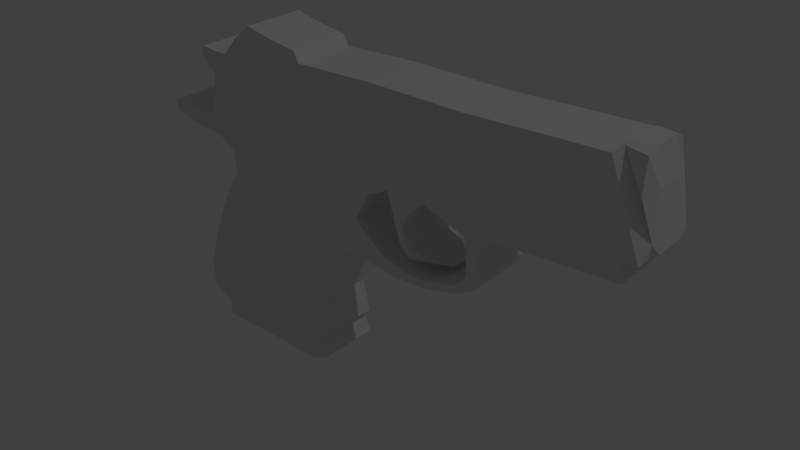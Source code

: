 # Source: handgun.blend  (saved by Blender 2.75.0; exported with 4.5.12 LTS)
import bpy
from mathutils import Matrix  # noqa: F401  (used for matrix-valued properties, if any)

bpy.ops.wm.read_factory_settings(use_empty=True)
scene = bpy.context.scene
scene.name = 'Scene'

# ---- collections
col_collection_1 = bpy.data.collections.new('Collection 1'); scene.collection.children.link(col_collection_1)

# ---- world
world_world = bpy.data.worlds.new('World'); scene.world = world_world
world_world.color = (0.05088, 0.05088, 0.05088)
world_world.use_sun_shadow = False
world_world.sun_shadow_jitter_overblur = 0.0
world_world.cycles.sampling_method = 'MANUAL'
world_world.cycles.sample_map_resolution = 256

# ---- lights
light_lamp = bpy.data.lights.new('Lamp', 'POINT')
light_lamp.transmission_factor = 0.0
light_lamp.cutoff_distance = 30.0
light_lamp.energy = 100.0
light_lamp.shadow_buffer_clip_start = 1.001
light_lamp.shadow_soft_size = 0.1
light_lamp.shadow_maximum_resolution = 0.006
light_lamp.use_absolute_resolution = True
light_lamp.cycles.use_multiple_importance_sampling = False

# ---- meshes
me_plane_001 = bpy.data.meshes.new('Plane.001')
me_plane_001.from_pydata([(-1.851, -2.165, 0.0), (2.319, -2.109, 0.0), (-1.518, 2.207, 0.0), (2.794, 1.422, 0.0), (1.757, -2.34, 0.0), (1.668, 6.907, 0.0), (-1.118, 3.601, 0.0), (0.4472, -2.237, 0.0), (-1.081, 2.908, 0.0), (-0.6392, -2.207, 0.0), (-1.74, -1.695, 0.0), (2.08, -1.499, 0.0), (1.164, -1.165, 0.0), (0.1991, -0.8682, 0.0), (-0.7097, -0.5891, 0.0), (2.321, -1.363, 0.0), (0.9741, -0.3522, 0.0), (0.1665, -0.01024, 0.0), (-0.5939, 0.3117, 0.0), (-2.448, -1.325, 0.0), (2.074, -0.3678, 0.0), (1.281, 0.6279, 0.0), (0.1378, 0.746, 0.0), (-0.4919, 1.106, 0.0), (-2.518, -0.5318, 0.0), (2.487, 0.6591, 0.0), (1.369, 1.63, 0.0), (0.1166, 1.303, 0.0), (-0.4168, 1.69, 0.0), (-1.995, 1.102, 0.0), (1.51, 7.224, 0.0), (-0.2212, 7.56, 0.0), (1.135, -2.291, 0.0), (0.2336, 3.176, 0.0), (0.7058, -1.024, 0.0), (0.5905, -0.1898, 0.0), (0.7382, 0.684, 0.0), (0.7742, 1.475, 0.0), (0.7614, 7.345, 0.0), (12.03, 4.431, 0.0), (11.12, 6.96, 0.0), (11.61, 4.411, 0.0), (9.537, 6.941, 0.0), (7.095, 6.881, 0.0), (11.65, 3.877, 0.0), (4.013, 6.964, 0.0), (7.99, 3.749, 0.0), (11.93, 6.172, 0.0), (11.88, 7.007, 0.1921), (12.25, 4.812, 0.2239), (11.32, 7.115, 0.2731), (-2.114, 6.62, 0.0), (-1.593, 6.557, 0.0), (-1.219, 6.563, 0.0), (-2.219, 6.309, 0.0), (-1.695, 5.856, 0.0), (-0.7991, 7.061, 0.0), (-3.503, 4.343, 0.0), (-3.55, 4.637, 0.0), (-3.116, 4.561, 0.0), (-2.751, 4.107, 0.0), (-1.667, 3.99, 0.0), (-1.926, 4.602, 0.0), (5.868, 1.634, 0.0), (7.566, 2.159, 0.0), (2.464, 6.927, 0.0), (3.923, 4.332, 0.0), (4.735, 4.124, 0.0), (5.011, 4.815, 0.0), (7.29, 2.378, 0.0), (3.219, 6.945, 0.0), (3.505, 1.965, 0.01186), (7.746, 3.444, 0.0), (4.102, 3.815, 0.0), (7.258, 3.61, 0.0), (4.117, 1.75, 0.0), (4.251, 4.477, 0.0), (7.34, 3.129, 0.0), (7.617, 3.017, 0.0), (4.966, 1.639, 0.0), (2.692, 6.932, 0.0), (7.342, 2.648, 0.0), (7.724, 2.482, 0.0), (1.968, 6.915, 0.0), (3.22, 2.519, 0.0), (5.888, 1.884, 0.0), (3.594, 2.941, 0.007392), (4.582, 2.128, 0.0), (5.391, 1.897, 0.0), (4.595, 4.63, 0.0), (5.892, 4.112, 0.0), (2.93, 6.938, 0.0), (6.927, 1.846, 0.0), (6.948, 2.096, 0.0), (5.318, 2.217, 0.192), (6.474, 2.205, 0.6202), (4.875, 3.666, 0.0), (5.396, 3.601, 0.0), (5.03, 3.16, 0.0), (5.233, 3.148, 0.0), (5.174, 2.688, 0.0), (5.483, 2.57, 0.0), (-1.852, -2.164, 1.971), (2.319, -2.109, 1.971), (-1.519, 2.207, 1.971), (2.794, 1.423, 1.971), (1.756, -2.34, 1.971), (1.667, 6.908, 1.971), (-1.119, 3.602, 1.971), (0.4463, -2.237, 1.971), (-1.081, 2.909, 1.971), (-0.64, -2.207, 1.971), (-1.741, -1.694, 1.971), (2.079, -1.498, 1.971), (1.163, -1.164, 1.971), (0.1983, -0.8678, 1.971), (-0.7105, -0.5886, 1.971), (2.32, -1.362, 1.971), (0.9733, -0.3517, 1.971), (0.1657, -0.009745, 1.971), (-0.5947, 0.3122, 1.971), (-2.449, -1.324, 1.971), (2.073, -0.3673, 1.971), (1.281, 0.6284, 1.971), (0.1369, 0.7465, 1.971), (-0.4927, 1.106, 1.971), (-2.519, -0.5313, 1.971), (2.486, 0.6596, 1.971), (1.368, 1.631, 1.971), (0.1158, 1.303, 1.971), (-0.4176, 1.691, 1.971), (-1.996, 1.102, 1.971), (1.509, 7.225, 1.971), (-0.2221, 7.56, 1.971), (1.134, -2.291, 1.971), (0.2328, 3.176, 1.971), (0.705, -1.023, 1.971), (0.5897, -0.1893, 1.971), (0.7374, 0.6845, 1.971), (0.7734, 1.475, 1.971), (0.7606, 7.346, 1.971), (12.03, 4.431, 1.971), (11.11, 6.961, 1.971), (11.61, 4.412, 1.971), (9.536, 6.941, 1.971), (7.095, 6.882, 1.971), (11.65, 3.877, 1.971), (4.013, 6.965, 1.971), (7.989, 3.749, 1.971), (11.92, 6.173, 1.971), (11.93, 7.065, 1.836), (12.13, 4.912, 1.638), (11.27, 7.085, 1.679), (-2.114, 6.62, 1.971), (-1.594, 6.557, 1.971), (-1.22, 6.564, 1.971), (-2.22, 6.31, 1.971), (-1.696, 5.856, 1.971), (-0.8, 7.062, 1.971), (-3.504, 4.343, 1.971), (-3.551, 4.638, 1.971), (-3.117, 4.561, 1.971), (-2.752, 4.108, 1.971), (-1.668, 3.99, 1.971), (-1.927, 4.602, 1.971), (5.867, 1.635, 1.971), (7.565, 2.16, 1.971), (2.464, 6.927, 1.971), (3.922, 4.332, 1.971), (4.734, 4.125, 1.971), (5.011, 4.816, 1.971), (7.289, 2.378, 1.971), (3.218, 6.945, 1.971), (3.504, 1.965, 1.983), (7.745, 3.445, 1.971), (4.102, 3.816, 1.971), (7.257, 3.61, 1.971), (4.116, 1.75, 1.971), (4.25, 4.478, 1.971), (7.34, 3.13, 1.971), (7.616, 3.017, 1.971), (4.965, 1.64, 1.971), (2.691, 6.933, 1.971), (7.341, 2.648, 1.971), (7.723, 2.482, 1.971), (1.967, 6.915, 1.971), (3.219, 2.519, 1.971), (5.887, 1.885, 1.971), (3.593, 2.941, 1.979), (4.581, 2.128, 1.971), (5.39, 1.897, 1.971), (4.594, 4.631, 1.971), (5.891, 4.113, 1.971), (2.93, 6.938, 1.971), (6.927, 1.847, 1.971), (6.947, 2.097, 1.971), (5.317, 2.217, 1.779), (6.474, 2.205, 1.351), (4.875, 3.666, 1.971), (5.395, 3.601, 1.971), (5.029, 3.16, 1.971), (5.232, 3.149, 1.971), (5.173, 2.689, 1.971), (5.482, 2.571, 1.971), (1.667, 6.908, 1.396), (1.968, 6.915, 1.396), (-1.119, 3.601, 1.396), (-1.668, 3.99, 1.396), (11.61, 4.412, 1.396), (11.65, 3.877, 1.396), (4.116, 1.75, 1.396), (3.504, 1.965, 1.408), (-3.117, 4.561, 1.396), (-1.927, 4.602, 1.396), (9.536, 6.941, 1.396), (11.11, 6.96, 1.396), (6.927, 1.846, 1.396), (5.867, 1.635, 1.396), (-2.752, 4.108, 1.396), (-3.503, 4.343, 1.396), (-1.996, 1.102, 1.396), (-1.519, 2.207, 1.396), (7.095, 6.882, 1.396), (7.616, 3.017, 1.396), (7.723, 2.482, 1.396), (7.989, 3.749, 1.396), (7.565, 2.159, 1.396), (-1.696, 5.856, 1.396), (2.464, 6.927, 1.396), (4.013, 6.965, 1.396), (2.32, -1.362, 1.396), (2.079, -1.498, 1.396), (-0.2218, 7.56, 1.396), (0.7608, 7.345, 1.396), (4.965, 1.639, 1.396), (1.509, 7.224, 1.396), (7.745, 3.444, 1.396), (11.85, 7.119, 1.396), (12.08, 6.173, 1.396), (2.691, 6.933, 1.396), (12.21, 4.589, 1.396), (1.134, -2.291, 1.396), (0.4466, -2.237, 1.396), (-2.449, -1.324, 1.396), (-2.519, -0.5314, 1.396), (-1.851, -2.164, 1.396), (-1.741, -1.694, 1.396), (11.25, 7.172, 1.396), (2.319, -2.109, 1.396), (1.756, -2.34, 1.396), (2.93, 6.938, 1.396), (3.218, 6.945, 1.396), (12.03, 4.431, 1.396), (2.794, 1.423, 1.396), (2.486, 0.6595, 1.396), (-1.081, 2.908, 1.396), (-2.114, 6.62, 1.396), (-1.594, 6.557, 1.396), (2.074, -0.3675, 1.396), (-1.219, 6.564, 1.396), (-0.7997, 7.062, 1.396), (-0.6398, -2.207, 1.396), (-2.22, 6.309, 1.396), (-3.55, 4.638, 1.396), (1.968, 6.915, 0.5059), (-1.668, 3.99, 0.5059), (11.65, 3.877, 0.5059), (3.504, 1.965, 0.5177), (-1.927, 4.602, 0.5059), (11.12, 6.96, 0.5059), (5.868, 1.634, 0.5059), (-3.503, 4.343, 0.5059), (-1.518, 2.207, 0.5059), (7.724, 2.482, 0.5059), (7.99, 3.749, 0.5059), (-1.696, 5.856, 0.5059), (2.464, 6.927, 0.5059), (2.08, -1.499, 0.5059), (0.7612, 7.345, 0.5059), (7.746, 3.444, 0.5059), (12.04, 6.172, 0.5059), (2.692, 6.932, 0.5059), (12.22, 4.589, 0.5059), (0.4469, -2.237, 0.5059), (-2.518, -0.5317, 0.5059), (-1.741, -1.695, 0.5059), (11.25, 7.171, 0.5059), (1.757, -2.34, 0.5059), (3.219, 6.945, 0.5059), (12.03, 4.431, 0.5059), (2.487, 0.6593, 0.5059), (-1.081, 2.908, 0.5059), (-1.594, 6.557, 0.5059), (-1.219, 6.564, 0.5059), (-0.7994, 7.062, 0.5059), (-0.6394, -2.207, 0.5059), (-3.55, 4.637, 0.5059), (1.668, 6.907, 0.5059), (-1.119, 3.601, 0.5059), (11.61, 4.412, 0.5059), (4.116, 1.75, 0.5059), (-3.116, 4.561, 0.5059), (9.536, 6.941, 0.5059), (6.927, 1.846, 0.5059), (-2.751, 4.108, 0.5059), (-1.996, 1.102, 0.5059), (7.095, 6.882, 0.5059), (7.616, 3.017, 0.5059), (7.566, 2.159, 0.5059), (4.013, 6.964, 0.5059), (2.32, -1.362, 0.5059), (-0.2214, 7.56, 0.5059), (4.965, 1.639, 0.5059), (1.509, 7.224, 0.5059), (11.85, 7.119, 0.5059), (1.135, -2.291, 0.5059), (-2.449, -1.325, 0.5059), (-1.851, -2.165, 0.5059), (2.319, -2.109, 0.5059), (2.93, 6.938, 0.5059), (2.794, 1.422, 0.5059), (-2.114, 6.62, 0.5059), (2.074, -0.3677, 0.5059), (-2.219, 6.309, 0.5059)], [], [(26, 5, 3, 25), (37, 33, 5, 26), (28, 8, 6, 27), (29, 2, 8, 28), (0, 10, 14, 9), (9, 14, 13, 7), (32, 34, 12, 4), (4, 12, 11, 1), (10, 19, 18, 14), (14, 18, 17, 13), (34, 35, 16, 12), (12, 16, 15, 11), (19, 24, 23, 18), (18, 23, 22, 17), (35, 36, 21, 16), (16, 21, 20, 15), (24, 29, 28, 23), (23, 28, 27, 22), (36, 37, 26, 21), (21, 26, 25, 20), (33, 38, 30, 5), (6, 31, 38, 33), (22, 27, 37, 36), (17, 22, 36, 35), (13, 17, 35, 34), (7, 13, 34, 32), (27, 6, 33, 37), (42, 40, 39, 41), (43, 42, 41, 44), (45, 43, 44, 46), (70, 45, 46, 68), (50, 48, 47, 49), (40, 50, 49, 39), (54, 51, 52, 53), (55, 54, 53, 56), (6, 55, 56, 31), (60, 57, 58, 59), (61, 60, 59, 62), (6, 61, 62, 55), (88, 85, 63, 79), (80, 91, 89, 76), (83, 65, 66, 84), (82, 64, 69, 81), (91, 70, 68, 89), (46, 72, 74, 68), (76, 67, 73, 66), (84, 86, 71, 3), (72, 78, 77, 74), (68, 74, 90, 89), (86, 87, 75, 71), (78, 82, 81, 77), (65, 80, 76, 66), (87, 88, 79, 75), (66, 73, 86, 84), (5, 83, 84, 3), (89, 90, 67, 76), (85, 93, 92, 63), (69, 64, 92, 93), (101, 95, 94, 100), (90, 97, 96, 67), (97, 99, 98, 96), (99, 101, 100, 98), (96, 98, 67), (128, 127, 105, 107), (139, 128, 107, 135), (130, 129, 108, 110), (131, 130, 110, 104), (102, 111, 116, 112), (111, 109, 115, 116), (134, 106, 114, 136), (106, 103, 113, 114), (112, 116, 120, 121), (116, 115, 119, 120), (136, 114, 118, 137), (114, 113, 117, 118), (121, 120, 125, 126), (120, 119, 124, 125), (137, 118, 123, 138), (118, 117, 122, 123), (126, 125, 130, 131), (125, 124, 129, 130), (138, 123, 128, 139), (123, 122, 127, 128), (135, 107, 132, 140), (108, 135, 140, 133), (124, 138, 139, 129), (119, 137, 138, 124), (115, 136, 137, 119), (109, 134, 136, 115), (129, 139, 135, 108), (144, 143, 141, 142), (145, 146, 143, 144), (147, 148, 146, 145), (172, 170, 148, 147), (152, 151, 149, 150), (142, 141, 151, 152), (156, 155, 154, 153), (157, 158, 155, 156), (108, 133, 158, 157), (162, 161, 160, 159), (163, 164, 161, 162), (108, 157, 164, 163), (190, 181, 165, 187), (182, 178, 191, 193), (185, 186, 168, 167), (184, 183, 171, 166), (193, 191, 170, 172), (148, 170, 176, 174), (178, 168, 175, 169), (186, 105, 173, 188), (174, 176, 179, 180), (170, 191, 192, 176), (188, 173, 177, 189), (180, 179, 183, 184), (167, 168, 178, 182), (189, 177, 181, 190), (168, 186, 188, 175), (107, 105, 186, 185), (191, 178, 169, 192), (187, 165, 194, 195), (171, 195, 194, 166), (203, 202, 196, 197), (192, 169, 198, 199), (199, 198, 200, 201), (201, 200, 202, 203), (198, 169, 200), (205, 204, 107, 185), (86, 73, 175, 188), (207, 206, 108, 163), (209, 208, 143, 146), (211, 210, 177, 173), (213, 212, 161, 164), (215, 214, 144, 142), (217, 216, 194, 165), (219, 218, 162, 159), (221, 220, 131, 104), (93, 85, 187, 195), (74, 77, 179, 176), (214, 222, 145, 144), (69, 93, 195, 171), (224, 223, 180, 184), (218, 207, 163, 162), (225, 209, 146, 148), (216, 226, 166, 194), (227, 213, 164, 157), (94, 95, 197, 196), (228, 205, 185, 167), (222, 229, 147, 145), (100, 94, 196, 202), (231, 230, 117, 113), (233, 232, 133, 140), (97, 90, 192, 199), (210, 234, 181, 177), (234, 217, 165, 181), (204, 235, 132, 107), (73, 67, 169, 175), (236, 225, 148, 174), (238, 237, 150, 149), (99, 97, 199, 201), (77, 81, 183, 179), (239, 228, 167, 182), (240, 238, 149, 151), (242, 241, 134, 109), (244, 243, 121, 126), (226, 224, 184, 166), (246, 245, 102, 112), (247, 215, 142, 152), (249, 248, 103, 106), (251, 250, 193, 172), (252, 240, 151, 141), (101, 99, 201, 203), (254, 253, 105, 127), (237, 247, 152, 150), (250, 239, 182, 193), (255, 221, 104, 110), (98, 100, 202, 200), (241, 249, 106, 134), (257, 256, 153, 154), (95, 101, 203, 197), (230, 258, 122, 117), (259, 257, 154, 155), (235, 233, 140, 132), (229, 251, 172, 147), (67, 98, 200, 169), (81, 69, 171, 183), (260, 259, 155, 158), (261, 242, 109, 111), (256, 262, 156, 153), (220, 244, 126, 131), (88, 87, 189, 190), (253, 211, 173, 105), (87, 86, 188, 189), (206, 255, 110, 108), (223, 236, 174, 180), (262, 227, 157, 156), (245, 261, 111, 102), (232, 260, 158, 133), (85, 88, 190, 187), (243, 246, 112, 121), (263, 219, 159, 160), (208, 252, 141, 143), (258, 254, 127, 122), (248, 231, 113, 103), (90, 74, 176, 192), (212, 263, 160, 161), (301, 296, 263, 212), (318, 277, 231, 248), (322, 290, 254, 258), (299, 289, 252, 208), (296, 271, 219, 263), (316, 285, 246, 243), (311, 294, 260, 232), (317, 295, 261, 245), (323, 275, 227, 262), (307, 279, 236, 223), (298, 291, 255, 206), (320, 267, 211, 253), (305, 284, 244, 220), (321, 323, 262, 256), (295, 283, 242, 261), (294, 293, 259, 260), (309, 288, 251, 229), (313, 278, 233, 235), (293, 292, 257, 259), (310, 322, 258, 230), (292, 321, 256, 257), (315, 287, 249, 241), (291, 272, 221, 255), (319, 281, 239, 250), (314, 286, 247, 237), (290, 320, 253, 254), (289, 282, 240, 252), (288, 319, 250, 251), (287, 318, 248, 249), (286, 269, 215, 247), (285, 317, 245, 246), (308, 273, 224, 226), (284, 316, 243, 244), (283, 315, 241, 242), (282, 280, 238, 240), (281, 276, 228, 239), (280, 314, 237, 238), (279, 274, 225, 236), (297, 313, 235, 204), (312, 270, 217, 234), (300, 312, 234, 210), (278, 311, 232, 233), (277, 310, 230, 231), (306, 309, 229, 222), (276, 264, 205, 228), (275, 268, 213, 227), (303, 308, 226, 216), (274, 266, 209, 225), (304, 265, 207, 218), (273, 307, 223, 224), (302, 306, 222, 214), (272, 305, 220, 221), (271, 304, 218, 219), (270, 303, 216, 217), (269, 302, 214, 215), (268, 301, 212, 213), (267, 300, 210, 211), (266, 299, 208, 209), (265, 298, 206, 207), (264, 297, 204, 205), (83, 5, 297, 264), (61, 6, 298, 265), (44, 41, 299, 266), (71, 75, 300, 267), (62, 59, 301, 268), (40, 42, 302, 269), (63, 92, 303, 270), (57, 60, 304, 271), (2, 29, 305, 272), (42, 43, 306, 302), (82, 78, 307, 273), (60, 61, 265, 304), (46, 44, 266, 274), (92, 64, 308, 303), (55, 62, 268, 275), (65, 83, 264, 276), (43, 45, 309, 306), (11, 15, 310, 277), (38, 31, 311, 278), (75, 79, 312, 300), (79, 63, 270, 312), (5, 30, 313, 297), (72, 46, 274, 279), (47, 48, 314, 280), (80, 65, 276, 281), (49, 47, 280, 282), (7, 32, 315, 283), (24, 19, 316, 284), (64, 82, 273, 308), (10, 0, 317, 285), (50, 40, 269, 286), (4, 1, 318, 287), (70, 91, 319, 288), (39, 49, 282, 289), (25, 3, 320, 290), (48, 50, 286, 314), (91, 80, 281, 319), (8, 2, 272, 291), (32, 4, 287, 315), (52, 51, 321, 292), (15, 20, 322, 310), (53, 52, 292, 293), (30, 38, 278, 313), (45, 70, 288, 309), (56, 53, 293, 294), (9, 7, 283, 295), (51, 54, 323, 321), (29, 24, 284, 305), (3, 71, 267, 320), (6, 8, 291, 298), (78, 72, 279, 307), (54, 55, 275, 323), (0, 9, 295, 317), (31, 56, 294, 311), (19, 10, 285, 316), (58, 57, 271, 296), (41, 39, 289, 299), (20, 25, 290, 322), (1, 11, 277, 318), (59, 58, 296, 301)])
me_plane_001.use_remesh_preserve_volume = False
me_plane_001.use_remesh_preserve_attributes = False
me_plane_001.use_mirror_vertex_groups = False
me_plane_001.update()

# ---- objects
ob_plane_001 = bpy.data.objects.new('Plane.001', me_plane_001)
ob_lamp = bpy.data.objects.new('Lamp', light_lamp)

# ---- transforms, parenting, visibility, modifiers, constraints
ob_plane_001.location = (0.0, 0.0, 0.0)
ob_plane_001.rotation_euler = (1.571, 0.0, 0.0)
ob_plane_001.scale = (0.0492, 0.0492, 0.0492)
ob_plane_001.lineart.crease_threshold = 0.0
ob_lamp.location = (4.076, 1.005, 5.904)
ob_lamp.rotation_euler = (0.6503, 0.05522, 1.866)
ob_lamp.lock_rotations_4d = False
ob_lamp.empty_display_type = 'ARROWS'
ob_lamp.color = (0.0, 0.0, 0.0, 0.0)
ob_lamp.lineart.crease_threshold = 0.0

# ---- collection membership
col_collection_1.objects.link(ob_plane_001)
col_collection_1.objects.link(ob_lamp)

# ---- scene / render settings (as saved in the file)
scene.frame_start = 1; scene.frame_end = 250; scene.frame_set(1)
scene.render.engine = 'BLENDER_EEVEE_NEXT'
scene.render.resolution_percentage = 50
scene.render.dither_intensity = 0.0
scene.cycles.use_denoising = False
scene.cycles.samples = 10
scene.cycles.sampling_pattern = 'TABULATED_SOBOL'
scene.cycles.light_sampling_threshold = 0.0
scene.cycles.use_adaptive_sampling = False
scene.cycles.use_light_tree = False
scene.cycles.blur_glossy = 0.0
scene.cycles.pixel_filter_type = 'GAUSSIAN'
scene.cycles.sample_clamp_indirect = 0.0
scene.view_settings.view_transform = 'Standard'
bpy.context.view_layer.update()

# ---- added for rendering (the .blend has no active camera): camera
cam_auto = bpy.data.cameras.new('AutoCamera')
cam_auto.lens = 50.0
cam_auto.sensor_width = 36.0
cam_auto.clip_end = 1000.0
ob_auto_camera = bpy.data.objects.new('AutoCamera', cam_auto)
scene.collection.objects.link(ob_auto_camera)
ob_auto_camera.location = (1.06785, -1.07328, 0.811413)
ob_auto_camera.rotation_euler = (1.09748, -7.21219e-08, 0.694738)
scene.camera = ob_auto_camera
bpy.context.view_layer.update()
